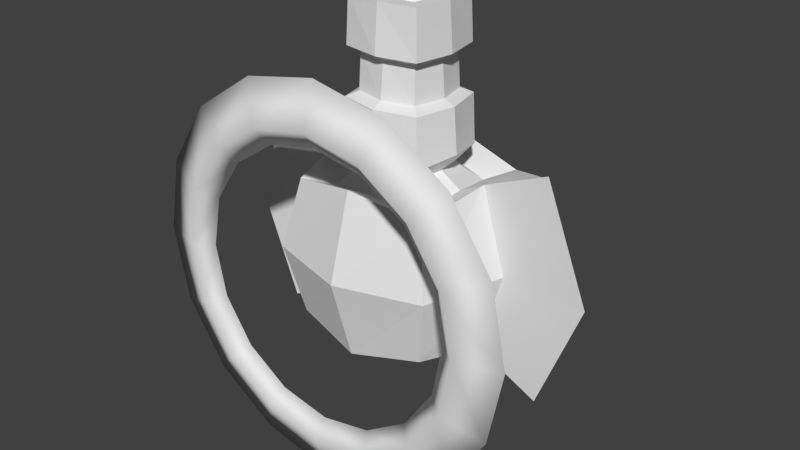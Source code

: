 # Source: player.blend  (saved by Blender 2.74.0; exported with 4.5.12 LTS)
import bpy
from mathutils import Matrix  # noqa: F401  (used for matrix-valued properties, if any)

bpy.ops.wm.read_factory_settings(use_empty=True)
scene = bpy.context.scene
scene.name = 'Scene'

# ---- collections
col_collection_1 = bpy.data.collections.new('Collection 1'); scene.collection.children.link(col_collection_1)

# ---- world
world_world = bpy.data.worlds.new('World'); scene.world = world_world
world_world.color = (0.05088, 0.05088, 0.05088)
world_world.use_sun_shadow = False
world_world.sun_shadow_jitter_overblur = 0.0
world_world.cycles.sampling_method = 'MANUAL'
world_world.cycles.sample_map_resolution = 256

# ---- meshes
me_circle = bpy.data.meshes.new('Circle')
me_circle.from_pydata([(6.357e-08, 0.1344, -1.0), (0.3827, 0.1344, -0.9239), (0.7071, 0.1344, -0.7071), (0.9239, 0.1344, -0.3827), (1.0, 0.1344, 1.292e-07), (0.9239, 0.1344, 0.3827), (0.7071, 0.1344, 0.7071), (0.3827, 0.1344, 0.9239), (8.742e-08, 0.1344, 1.0), (-0.3827, 0.1344, 0.9239), (-0.7071, 0.1344, 0.7071), (-0.9239, 0.1344, 0.3827), (-1.0, 0.1344, -5.359e-08), (-0.9239, 0.1344, -0.3827), (-0.7071, 0.1344, -0.7071), (-0.3827, 0.1344, -0.9239), (5.986e-08, 0.2238, -1.28), (0.4898, 0.2238, -1.182), (0.905, 0.2238, -0.905), (1.182, 0.2238, -0.4898), (1.28, 0.2238, 1.751e-07), (1.182, 0.2238, 0.4898), (0.905, 0.2238, 0.905), (0.4898, 0.2238, 1.182), (9.038e-08, 0.2238, 1.28), (-0.4898, 0.2238, 1.182), (-0.905, 0.2238, 0.905), (-1.182, 0.2238, 0.4898), (-1.28, 0.2238, -5.879e-08), (-1.182, 0.2238, -0.4898), (-0.905, 0.2238, -0.905), (-0.4898, 0.2238, -1.182), (7.182e-08, 0.2833, -1.074), (0.4108, 0.2833, -0.9918), (0.7591, 0.2833, -0.7591), (0.9918, 0.2833, -0.4108), (1.074, 0.2833, 1.622e-07), (0.9918, 0.2833, 0.4108), (0.7591, 0.2833, 0.7591), (0.4108, 0.2833, 0.9918), (9.743e-08, 0.2833, 1.074), (-0.4108, 0.2833, 0.9918), (-0.7591, 0.2833, 0.7591), (-0.9918, 0.2833, 0.4108), (-1.074, 0.2833, -3.406e-08), (-0.9918, 0.2833, -0.4108), (-0.7591, 0.2833, -0.7591), (-0.4108, 0.2833, -0.9918), (7.516e-08, 0.2238, -0.8821), (0.3376, 0.2238, -0.8149), (0.6237, 0.2238, -0.6237), (0.8149, 0.2238, -0.3376), (0.8821, 0.2238, 1.337e-07), (0.8149, 0.2238, 0.3376), (0.6237, 0.2238, 0.6237), (0.3376, 0.2238, 0.8149), (9.62e-08, 0.2238, 0.8821), (-0.3376, 0.2238, 0.8149), (-0.6237, 0.2238, 0.6237), (-0.8149, 0.2238, 0.3376), (-0.8821, 0.2238, -2.749e-08), (-0.8149, 0.2238, -0.3376), (-0.6237, 0.2238, -0.6237), (-0.3376, 0.2238, -0.8149), (0.4588, 0.5618, 0.4588), (0.4588, 1.479, 0.4588), (0.4588, 0.5618, -0.4588), (0.4588, 1.479, -0.4588), (-0.4588, 0.5618, 0.4588), (-0.4588, 1.479, 0.4588), (-0.4588, 0.5618, -0.4588), (-0.4588, 1.479, -0.4588), (0.5482, 1.021, 0.5482), (0.5482, 1.569, 2.904e-07), (0.5482, 1.021, -0.5482), (0.5482, 0.4725, 1.118e-07), (3.485e-08, 1.569, -0.5482), (-0.5482, 1.021, -0.5482), (3.485e-08, 0.4725, -0.5482), (-0.5482, 1.569, 2.207e-07), (-0.5482, 1.021, 0.5482), (-0.5482, 0.4725, 4.213e-08), (-3.485e-08, 1.569, 0.5482), (-3.485e-08, 0.4725, 0.5482), (0.2033, 1.673, 2.858e-07), (-3.236e-15, 0.3124, 5.09e-08), (0.2808, 1.021, 1.574), (-0.7082, 1.021, 1.213e-07), (4.502e-08, 1.021, -0.7082), (0.7082, 1.021, 2.113e-07), (0.3493, 1.021, 0.6765), (0.2755, 1.296, 0.6448), (-0.3493, 1.021, 0.6765), (-0.2755, 0.7451, 0.6448), (-4.381e-08, 1.37, 0.6765), (-4.381e-08, 0.6713, 0.6765), (0.2755, 0.7451, 0.6448), (-0.2755, 1.296, 0.6448), (0.38, 1.021, 0.4631), (0.2439, 1.265, 1.574), (-0.2808, 1.021, 1.574), (-0.2439, 0.7767, 1.574), (-1.01e-07, 1.301, 1.574), (-1.01e-07, 0.7398, 1.574), (0.2439, 0.7767, 1.574), (-0.2439, 1.265, 1.574), (0.1198, 1.021, 1.461), (0.3181, 1.339, 0.4011), (-0.38, 1.021, 0.4631), (-0.3181, 0.7026, 0.4011), (-3.001e-08, 1.401, 0.4631), (-3.001e-08, 0.6407, 0.4631), (0.3181, 0.7026, 0.4011), (-0.3181, 1.339, 0.4011), (-3.622e-08, 1.263, 0.552), (-0.191, 1.212, 0.53), (-3.622e-08, 0.7785, 0.552), (0.191, 0.8296, 0.53), (0.2422, 1.021, 0.552), (0.191, 1.212, 0.53), (-0.2422, 1.021, 0.552), (-0.191, 0.8296, 0.53), (-6.221e-08, 1.347, 0.9652), (-8.163e-08, 1.324, 1.27), (-0.2545, 1.275, 1.27), (-0.265, 1.286, 0.9652), (-6.221e-08, 0.6941, 0.9652), (-8.163e-08, 0.717, 1.27), (0.2545, 0.7662, 1.27), (0.265, 0.7556, 0.9652), (-0.3037, 1.021, 1.27), (-0.3265, 1.021, 0.9652), (0.3037, 1.021, 1.27), (0.3265, 1.021, 0.9652), (-0.265, 0.7556, 0.9652), (-0.2545, 0.7662, 1.27), (0.265, 1.286, 0.9652), (0.2545, 1.275, 1.27), (-6.392e-08, 1.275, 0.9991), (-7.903e-08, 1.257, 1.236), (-0.1979, 1.219, 1.236), (-0.2061, 1.227, 0.9991), (-6.392e-08, 0.7667, 0.9991), (-7.903e-08, 0.7845, 1.236), (0.1979, 0.8227, 1.236), (0.2061, 0.8145, 0.9991), (-0.2362, 1.021, 1.236), (-0.2539, 1.021, 0.9991), (0.2362, 1.021, 1.236), (0.2539, 1.021, 0.9991), (-0.2061, 0.8145, 0.9991), (-0.1979, 0.8227, 1.236), (0.2061, 1.227, 0.9991), (0.1979, 1.219, 1.236), (0.1936, 1.021, 1.574), (0.1682, 1.189, 1.574), (-0.1936, 1.021, 1.574), (-0.1682, 0.8525, 1.574), (-1.013e-07, 1.214, 1.574), (-1.013e-07, 0.827, 1.574), (0.1682, 0.8525, 1.574), (-0.1682, 1.189, 1.574), (0.1041, 1.125, 1.461), (-0.1198, 1.021, 1.461), (-0.1041, 0.9166, 1.461), (-9.371e-08, 1.14, 1.461), (-9.371e-08, 0.9008, 1.461), (0.1041, 0.9166, 1.461), (-0.1041, 1.125, 1.461), (-9.385e-08, 1.021, 1.461), (0.9849, 0.9975, 0.7367), (0.8244, 1.192, 0.6166), (0.9849, 1.23, 2.629e-07), (0.8244, 1.192, -0.6166), (-0.9849, 1.23, 1.377e-07), (-0.8244, 1.192, 0.6166), (0.9849, 0.9975, -0.7367), (-0.8244, 1.192, -0.6166), (-0.9849, 0.9975, -0.7367), (-0.9849, 0.9975, 0.7367), (-1.273, 0.9975, 8.161e-08), (1.273, 0.9975, 2.434e-07), (0.4248, 1.564, 2.825e-07), (0.3555, 1.495, -0.3555), (2.7e-08, 1.564, -0.4248), (-0.3555, 1.495, -0.3555), (-0.4248, 1.564, 2.285e-07), (-0.3555, 1.495, 0.3555), (-2.7e-08, 1.564, 0.4248), (0.3555, 1.495, 0.3555), (0.1701, 1.639, -0.1701), (1.292e-08, 1.673, -0.2033), (-0.1701, 1.639, -0.1701), (-0.2033, 1.673, 2.6e-07), (-0.1701, 1.639, 0.1701), (-1.292e-08, 1.673, 0.2033), (0.1701, 1.639, 0.1701), (-1.796e-14, 1.732, 2.826e-07)], [], [(5, 4, 20, 21), (0, 15, 31, 16), (3, 2, 18, 19), (14, 13, 29, 30), (1, 0, 16, 17), (12, 11, 27, 28), (10, 9, 25, 26), (8, 7, 23, 24), (6, 5, 21, 22), (4, 3, 19, 20), (15, 14, 30, 31), (2, 1, 17, 18), (13, 12, 28, 29), (11, 10, 26, 27), (9, 8, 24, 25), (7, 6, 22, 23), (27, 26, 42, 43), (25, 24, 40, 41), (23, 22, 38, 39), (21, 20, 36, 37), (16, 31, 47, 32), (19, 18, 34, 35), (30, 29, 45, 46), (17, 16, 32, 33), (28, 27, 43, 44), (26, 25, 41, 42), (24, 23, 39, 40), (22, 21, 37, 38), (20, 19, 35, 36), (31, 30, 46, 47), (18, 17, 33, 34), (29, 28, 44, 45), (33, 32, 48, 49), (44, 43, 59, 60), (42, 41, 57, 58), (40, 39, 55, 56), (38, 37, 53, 54), (36, 35, 51, 52), (47, 46, 62, 63), (34, 33, 49, 50), (45, 44, 60, 61), (43, 42, 58, 59), (41, 40, 56, 57), (39, 38, 54, 55), (37, 36, 52, 53), (32, 47, 63, 48), (35, 34, 50, 51), (46, 45, 61, 62), (0, 48, 63, 15), (15, 63, 62, 14), (14, 62, 61, 13), (13, 61, 60, 12), (12, 60, 59, 11), (11, 59, 58, 10), (10, 58, 57, 9), (9, 57, 56, 8), (8, 56, 55, 7), (7, 55, 54, 6), (6, 54, 53, 5), (5, 53, 52, 4), (4, 52, 51, 3), (3, 51, 50, 2), (2, 50, 49, 1), (1, 49, 48, 0), (89, 75, 66, 74), (88, 78, 70, 77), (87, 81, 68, 80), (93, 121, 116, 95), (85, 81, 70, 78), (73, 182, 189, 65), (76, 184, 183, 67), (79, 186, 185, 71), (82, 188, 187, 69), (83, 68, 81, 85), (64, 83, 85, 75), (75, 85, 78, 66), (97, 115, 120, 92), (80, 108, 113, 69), (95, 116, 117, 96), (77, 70, 81, 87), (87, 180, 178, 77), (80, 179, 180, 87), (74, 66, 78, 88), (67, 74, 88, 76), (76, 88, 77, 71), (72, 64, 75, 89), (89, 181, 170, 72), (74, 176, 181, 89), (132, 86, 104, 128), (130, 100, 105, 124), (124, 105, 102, 123), (128, 104, 103, 127), (69, 113, 110, 82), (83, 111, 109, 68), (65, 107, 98, 72), (90, 118, 119, 91), (86, 154, 160, 104), (100, 156, 161, 105), (105, 161, 158, 102), (104, 160, 159, 103), (127, 103, 101, 135), (123, 102, 99, 137), (135, 101, 100, 130), (137, 99, 86, 132), (98, 118, 117, 112), (108, 120, 115, 113), (113, 115, 114, 110), (112, 117, 116, 111), (111, 116, 121, 109), (110, 114, 119, 107), (109, 121, 120, 108), (107, 119, 118, 98), (92, 120, 121, 93), (72, 98, 112, 64), (64, 112, 111, 83), (82, 110, 107, 65), (94, 114, 115, 97), (68, 109, 108, 80), (96, 117, 118, 90), (91, 119, 114, 94), (91, 136, 133, 90), (136, 152, 149, 133), (93, 134, 131, 92), (124, 140, 146, 130), (94, 122, 136, 91), (134, 150, 147, 131), (95, 126, 134, 93), (128, 144, 148, 132), (96, 129, 126, 95), (122, 138, 152, 136), (97, 125, 122, 94), (126, 142, 150, 134), (92, 131, 125, 97), (129, 145, 142, 126), (90, 133, 129, 96), (125, 141, 138, 122), (152, 153, 148, 149), (150, 151, 146, 147), (138, 139, 153, 152), (142, 143, 151, 150), (145, 144, 143, 142), (141, 140, 139, 138), (147, 146, 140, 141), (149, 148, 144, 145), (123, 139, 140, 124), (127, 143, 144, 128), (135, 151, 143, 127), (137, 153, 139, 123), (130, 146, 151, 135), (133, 149, 145, 129), (132, 148, 153, 137), (131, 147, 141, 125), (154, 106, 167, 160), (156, 163, 168, 161), (161, 168, 165, 158), (160, 167, 166, 159), (103, 159, 157, 101), (102, 158, 155, 99), (101, 157, 156, 100), (99, 155, 154, 86), (169, 166, 167, 106), (163, 164, 166, 169), (168, 163, 169, 165), (165, 169, 106, 162), (159, 166, 164, 157), (158, 165, 162, 155), (157, 164, 163, 156), (155, 162, 106, 154), (177, 178, 180, 174), (174, 180, 179, 175), (171, 170, 181, 172), (172, 181, 176, 173), (69, 175, 179, 80), (71, 177, 174, 79), (77, 178, 177, 71), (67, 173, 176, 74), (65, 171, 172, 73), (79, 174, 175, 69), (73, 172, 173, 67), (72, 170, 171, 65), (182, 84, 196, 189), (184, 191, 190, 183), (186, 193, 192, 185), (188, 195, 194, 187), (65, 189, 188, 82), (69, 187, 186, 79), (71, 185, 184, 76), (67, 183, 182, 73), (197, 84, 190, 191), (195, 196, 84, 197), (194, 195, 197, 193), (193, 197, 191, 192), (189, 196, 195, 188), (187, 194, 193, 186), (185, 192, 191, 184), (183, 190, 84, 182)])
me_circle.polygons.foreach_set('use_smooth', [1, 1, 1, 1, 1, 1, 1, 1, 1, 1, 1, 1, 1, 1, 1, 1, 1, 1, 1, 1, 1, 1, 1, 1, 1, 1, 1, 1, 1, 1, 1, 1, 1, 1, 1, 1, 1, 1, 1, 1, 1, 1, 1, 1, 1, 1, 1, 1, 1, 1, 1, 1, 1, 1, 1, 1, 1, 1, 1, 1, 1, 1, 1, 1, 0, 0, 0, 0, 0, 0, 0, 0, 0, 0, 0, 0, 0, 0, 0, 0, 0, 0, 0, 0, 0, 0, 0, 0, 0, 0, 0, 0, 0, 0, 0, 0, 0, 0, 0, 0, 0, 0, 0, 0, 0, 0, 0, 0, 0, 0, 0, 0, 0, 0, 0, 0, 0, 0, 0, 0, 0, 0, 0, 0, 0, 0, 0, 0, 0, 0, 0, 0, 0, 0, 0, 0, 0, 0, 0, 0, 0, 0, 0, 0, 0, 0, 0, 0, 0, 0, 0, 0, 0, 0, 0, 0, 0, 0, 0, 0, 0, 0, 0, 0, 0, 0, 0, 0, 0, 0, 0, 0, 0, 0, 0, 0, 0, 0, 0, 0, 1, 1, 1, 1, 0, 0, 0, 0, 1, 1, 1, 1, 1, 1, 1, 1])
_uv = me_circle.uv_layers.new(name='UVMap')
_uv.uv.foreach_set('vector', [0.105, 0.0777, 0.1335, 0.06599, 0.1319, 0.05706, 0.1, 0.07004, 0.2269, 0.1296, 0.2273, 0.1605, 0.2362, 0.1623, 0.2358, 0.1279, 0.1643, 0.06625, 0.1926, 0.07841, 0.1979, 0.07099, 0.1663, 0.05742, 0.2158, 0.189, 0.1939, 0.2109, 0.1989, 0.2186, 0.2233, 0.1942, 0.2142, 0.101, 0.2269, 0.1296, 0.2358, 0.1279, 0.222, 0.09598, 0.1653, 0.2227, 0.1341, 0.2226, 0.1321, 0.2315, 0.1669, 0.2317, 0.1053, 0.2105, 0.08322, 0.1884, 0.07547, 0.1934, 0.1, 0.2181, 0.07126, 0.1595, 0.07121, 0.1283, 0.06225, 0.1264, 0.06221, 0.1612, 0.08306, 0.09959, 0.105, 0.0777, 0.1, 0.07004, 0.07555, 0.09439, 0.1335, 0.06599, 0.1643, 0.06625, 0.1663, 0.05742, 0.1319, 0.05706, 0.2273, 0.1605, 0.2158, 0.189, 0.2233, 0.1942, 0.2362, 0.1623, 0.1926, 0.07841, 0.2142, 0.101, 0.222, 0.09598, 0.1979, 0.07099, 0.1939, 0.2109, 0.1653, 0.2227, 0.1669, 0.2317, 0.1989, 0.2186, 0.1341, 0.2226, 0.1053, 0.2105, 0.1, 0.2181, 0.1321, 0.2315, 0.08322, 0.1884, 0.07126, 0.1595, 0.06221, 0.1612, 0.07547, 0.1934, 0.07121, 0.1283, 0.08306, 0.09959, 0.07555, 0.09439, 0.06225, 0.1264, 0.1321, 0.2315, 0.1, 0.2181, 0.09452, 0.2261, 0.1301, 0.2411, 0.07547, 0.1934, 0.06221, 0.1612, 0.05263, 0.163, 0.06731, 0.1987, 0.06225, 0.1264, 0.07555, 0.09439, 0.06754, 0.08892, 0.05272, 0.1244, 0.1, 0.07004, 0.1319, 0.05706, 0.1302, 0.04757, 0.09477, 0.06193, 0.2358, 0.1279, 0.2362, 0.1623, 0.2457, 0.1642, 0.2453, 0.126, 0.1663, 0.05742, 0.1979, 0.07099, 0.2034, 0.06308, 0.1684, 0.048, 0.2233, 0.1942, 0.1989, 0.2186, 0.2042, 0.2267, 0.2313, 0.1996, 0.222, 0.09598, 0.2358, 0.1279, 0.2453, 0.126, 0.2301, 0.09062, 0.1669, 0.2317, 0.1321, 0.2315, 0.1301, 0.2411, 0.1686, 0.2413, 0.1, 0.2181, 0.07547, 0.1934, 0.06731, 0.1987, 0.09452, 0.2261, 0.06221, 0.1612, 0.06225, 0.1264, 0.05272, 0.1244, 0.05263, 0.163, 0.07555, 0.09439, 0.1, 0.07004, 0.09477, 0.06193, 0.06754, 0.08892, 0.1319, 0.05706, 0.1663, 0.05742, 0.1684, 0.048, 0.1302, 0.04757, 0.2362, 0.1623, 0.2233, 0.1942, 0.2313, 0.1996, 0.2457, 0.1642, 0.1979, 0.07099, 0.222, 0.09598, 0.2301, 0.09062, 0.2034, 0.06308, 0.1989, 0.2186, 0.1669, 0.2317, 0.1686, 0.2413, 0.2042, 0.2267, 0.2301, 0.09062, 0.2453, 0.126, 0.2641, 0.1212, 0.2459, 0.07909, 0.1686, 0.2413, 0.1301, 0.2411, 0.1271, 0.2604, 0.1732, 0.2602, 0.09452, 0.2261, 0.06731, 0.1987, 0.05151, 0.2102, 0.08433, 0.2428, 0.05263, 0.163, 0.05272, 0.1244, 0.03343, 0.1214, 0.03364, 0.1676, 0.06754, 0.08892, 0.09477, 0.06193, 0.08336, 0.0462, 0.05091, 0.07877, 0.1302, 0.04757, 0.1684, 0.048, 0.1715, 0.02891, 0.1258, 0.0287, 0.2457, 0.1642, 0.2313, 0.1996, 0.2479, 0.2096, 0.2648, 0.167, 0.2034, 0.06308, 0.2301, 0.09062, 0.2459, 0.07909, 0.2136, 0.04665, 0.2042, 0.2267, 0.1686, 0.2413, 0.1732, 0.2602, 0.2157, 0.2423, 0.1301, 0.2411, 0.09452, 0.2261, 0.08433, 0.2428, 0.1271, 0.2604, 0.06731, 0.1987, 0.05263, 0.163, 0.03364, 0.1676, 0.05151, 0.2102, 0.05272, 0.1244, 0.06754, 0.08892, 0.05091, 0.07877, 0.03343, 0.1214, 0.09477, 0.06193, 0.1302, 0.04757, 0.1258, 0.0287, 0.08336, 0.0462, 0.2453, 0.126, 0.2457, 0.1642, 0.2648, 0.167, 0.2641, 0.1212, 0.1684, 0.048, 0.2034, 0.06308, 0.2136, 0.04665, 0.1715, 0.02891, 0.2313, 0.1996, 0.2042, 0.2267, 0.2157, 0.2423, 0.2479, 0.2096, 0.2907, 0.1161, 0.2641, 0.1212, 0.2648, 0.167, 0.2915, 0.1725, 0.2915, 0.1725, 0.2648, 0.167, 0.2479, 0.2096, 0.2704, 0.225, 0.2704, 0.225, 0.2479, 0.2096, 0.2157, 0.2423, 0.2305, 0.2653, 0.2305, 0.2653, 0.2157, 0.2423, 0.1732, 0.2602, 0.1781, 0.2871, 0.1781, 0.2871, 0.1732, 0.2602, 0.1271, 0.2604, 0.1212, 0.2871, 0.1212, 0.2871, 0.1271, 0.2604, 0.08433, 0.2428, 0.06864, 0.2653, 0.06864, 0.2653, 0.08433, 0.2428, 0.05151, 0.2102, 0.0284, 0.225, 0.0284, 0.225, 0.05151, 0.2102, 0.03364, 0.1676, 0.006635, 0.1724, 0.006635, 0.1724, 0.03364, 0.1676, 0.03343, 0.1214, 0.006668, 0.1156, 0.006668, 0.1156, 0.03343, 0.1214, 0.05091, 0.07877, 0.02849, 0.06311, 0.02849, 0.06311, 0.05091, 0.07877, 0.08336, 0.0462, 0.06872, 0.02317, 0.06872, 0.02317, 0.08336, 0.0462, 0.1258, 0.0287, 0.1211, 0.001865, 0.1211, 0.001865, 0.1258, 0.0287, 0.1715, 0.02891, 0.1776, 0.002414, 0.1776, 0.002414, 0.1715, 0.02891, 0.2136, 0.04665, 0.2293, 0.0245, 0.2293, 0.0245, 0.2136, 0.04665, 0.2459, 0.07909, 0.2687, 0.06441, 0.2687, 0.06441, 0.2459, 0.07909, 0.2641, 0.1212, 0.2907, 0.1161, 0.4924, 0.7389, 0.3921, 0.7355, 0.3861, 0.8148, 0.4666, 0.8435, 0.3077, 0.9015, 0.3077, 0.8155, 0.2293, 0.8148, 0.2123, 0.8983, 0.123, 0.7389, 0.2233, 0.7355, 0.2239, 0.656, 0.1418, 0.6327, 0.954, 0.7757, 0.9828, 0.7768, 0.9811, 0.7384, 0.9539, 0.736, 0.3077, 0.7327, 0.2233, 0.7355, 0.2293, 0.8148, 0.3077, 0.8155, 0.5508, 0.1978, 0.5773, 0.1978, 0.5885, 0.1162, 0.5629, 0.09272, 0.6724, 0.3247, 0.6724, 0.2957, 0.5885, 0.2794, 0.5629, 0.3029, 0.7941, 0.1978, 0.7676, 0.1978, 0.7564, 0.2794, 0.782, 0.3029, 0.6724, 0.07095, 0.6724, 0.09997, 0.7564, 0.1162, 0.782, 0.09272, 0.3077, 0.6403, 0.2239, 0.656, 0.2233, 0.7355, 0.3077, 0.7327, 0.3914, 0.656, 0.3077, 0.6403, 0.3077, 0.7327, 0.3921, 0.7355, 0.3921, 0.7355, 0.3077, 0.7327, 0.3077, 0.8155, 0.3861, 0.8148, 0.954, 0.8544, 0.9828, 0.8532, 0.978, 0.815, 0.9508, 0.815, 0.4215, 0.4666, 0.3729, 0.4681, 0.358, 0.5488, 0.3958, 0.5842, 0.9539, 0.736, 0.9811, 0.7384, 0.9894, 0.7011, 0.9608, 0.6959, 0.1488, 0.8435, 0.2293, 0.8148, 0.2233, 0.7355, 0.123, 0.7389, 0.123, 0.7389, 0.01743, 0.7424, 0.07016, 0.8762, 0.1488, 0.8435, 0.1418, 0.6327, 0.06108, 0.6054, 0.01743, 0.7424, 0.123, 0.7389, 0.4031, 0.8983, 0.3861, 0.8148, 0.3077, 0.8155, 0.3077, 0.9015, 0.3918, 0.9828, 0.4031, 0.8983, 0.3077, 0.9015, 0.3077, 0.997, 0.3077, 0.997, 0.3077, 0.9015, 0.2123, 0.8983, 0.2236, 0.9828, 0.4736, 0.6327, 0.3914, 0.656, 0.3921, 0.7355, 0.4924, 0.7389, 0.4924, 0.7389, 0.598, 0.7424, 0.5543, 0.6054, 0.4736, 0.6327, 0.4666, 0.8435, 0.5452, 0.8762, 0.598, 0.7424, 0.4924, 0.7389, 0.8503, 0.6418, 0.7942, 0.6313, 0.7852, 0.6765, 0.8362, 0.6842, 0.8331, 0.815, 0.7768, 0.815, 0.7768, 0.8613, 0.8288, 0.8591, 0.8288, 0.8591, 0.7768, 0.8613, 0.7808, 0.9075, 0.8365, 0.9024, 0.8362, 0.6842, 0.7852, 0.6765, 0.7808, 0.7226, 0.8365, 0.7277, 0.3958, 0.5842, 0.358, 0.5488, 0.2786, 0.5687, 0.2801, 0.6174, 0.271, 0.3249, 0.2725, 0.3735, 0.353, 0.3885, 0.3885, 0.3508, 0.1626, 0.5915, 0.1981, 0.5538, 0.1782, 0.4742, 0.1296, 0.4757, 0.9678, 0.9824, 0.9973, 0.9679, 0.9894, 0.9289, 0.9608, 0.9341, 0.578, 0.8964, 0.598, 0.8998, 0.6137, 0.8607, 0.5984, 0.839, 0.7166, 0.9203, 0.6966, 0.9169, 0.6809, 0.9559, 0.6962, 0.9776, 0.6962, 0.9776, 0.6809, 0.9559, 0.6388, 0.9577, 0.6353, 0.9776, 0.5984, 0.839, 0.6137, 0.8607, 0.6558, 0.859, 0.6593, 0.839, 0.8365, 0.7277, 0.7808, 0.7226, 0.7768, 0.7688, 0.8288, 0.771, 0.8365, 0.9024, 0.7808, 0.9075, 0.7852, 0.9536, 0.8362, 0.9458, 0.8288, 0.771, 0.7768, 0.7688, 0.7768, 0.815, 0.8331, 0.815, 0.8362, 0.9458, 0.7852, 0.9536, 0.7942, 0.9988, 0.8503, 0.9883, 0.1782, 0.4742, 0.2205, 0.4728, 0.2297, 0.4278, 0.1931, 0.3935, 0.3729, 0.4681, 0.3306, 0.4694, 0.3214, 0.5145, 0.358, 0.5488, 0.358, 0.5488, 0.3214, 0.5145, 0.2773, 0.5267, 0.2786, 0.5687, 0.1931, 0.3935, 0.2297, 0.4278, 0.2738, 0.4156, 0.2725, 0.3735, 0.2725, 0.3735, 0.2738, 0.4156, 0.3186, 0.425, 0.353, 0.3885, 0.2786, 0.5687, 0.2773, 0.5267, 0.2325, 0.5172, 0.1981, 0.5538, 0.353, 0.3885, 0.3186, 0.425, 0.3306, 0.4694, 0.3729, 0.4681, 0.1981, 0.5538, 0.2325, 0.5172, 0.2205, 0.4728, 0.1782, 0.4742, 0.9508, 0.815, 0.978, 0.815, 0.9828, 0.7768, 0.954, 0.7757, 0.1296, 0.4757, 0.1782, 0.4742, 0.1931, 0.3935, 0.1553, 0.358, 0.1553, 0.358, 0.1931, 0.3935, 0.2725, 0.3735, 0.271, 0.3249, 0.2801, 0.6174, 0.2786, 0.5687, 0.1981, 0.5538, 0.1626, 0.5915, 0.9539, 0.8941, 0.9811, 0.8917, 0.9828, 0.8532, 0.954, 0.8544, 0.3885, 0.3508, 0.353, 0.3885, 0.3729, 0.4681, 0.4215, 0.4666, 0.9608, 0.6959, 0.9894, 0.7011, 0.9973, 0.6621, 0.9678, 0.6477, 0.9608, 0.9341, 0.9894, 0.9289, 0.9811, 0.8917, 0.9539, 0.8941, 0.9608, 0.9341, 0.9169, 0.9384, 0.9123, 0.9822, 0.9678, 0.9824, 0.9169, 0.9384, 0.9016, 0.9391, 0.9004, 0.9786, 0.9123, 0.9822, 0.954, 0.7757, 0.9115, 0.7741, 0.9061, 0.815, 0.9508, 0.815, 0.8288, 0.8591, 0.8447, 0.8585, 0.8459, 0.815, 0.8331, 0.815, 0.9539, 0.8941, 0.9092, 0.8973, 0.9169, 0.9384, 0.9608, 0.9341, 0.9115, 0.7741, 0.8958, 0.7735, 0.8943, 0.815, 0.9061, 0.815, 0.9539, 0.736, 0.9092, 0.7328, 0.9115, 0.7741, 0.954, 0.7757, 0.8362, 0.6842, 0.8513, 0.6866, 0.8614, 0.6474, 0.8503, 0.6418, 0.9608, 0.6959, 0.9169, 0.6917, 0.9092, 0.7328, 0.9539, 0.736, 0.9092, 0.8973, 0.8974, 0.8981, 0.9016, 0.9391, 0.9169, 0.9384, 0.954, 0.8544, 0.9115, 0.856, 0.9092, 0.8973, 0.9539, 0.8941, 0.9092, 0.7328, 0.8974, 0.732, 0.8958, 0.7735, 0.9115, 0.7741, 0.9508, 0.815, 0.9061, 0.815, 0.9115, 0.856, 0.954, 0.8544, 0.9169, 0.6917, 0.9016, 0.691, 0.8974, 0.732, 0.9092, 0.7328, 0.9678, 0.6477, 0.9123, 0.6479, 0.9169, 0.6917, 0.9608, 0.6959, 0.9115, 0.856, 0.8958, 0.8566, 0.8974, 0.8981, 0.9092, 0.8973, 0.9016, 0.9391, 0.8513, 0.9434, 0.8614, 0.9827, 0.9004, 0.9786, 0.8958, 0.7735, 0.8447, 0.7716, 0.8459, 0.815, 0.8943, 0.815, 0.8974, 0.8981, 0.8491, 0.9014, 0.8513, 0.9434, 0.9016, 0.9391, 0.8974, 0.732, 0.8491, 0.7287, 0.8447, 0.7716, 0.8958, 0.7735, 0.9016, 0.691, 0.8513, 0.6866, 0.8491, 0.7287, 0.8974, 0.732, 0.8958, 0.8566, 0.8447, 0.8585, 0.8491, 0.9014, 0.8974, 0.8981, 0.8943, 0.815, 0.8459, 0.815, 0.8447, 0.8585, 0.8958, 0.8566, 0.9004, 0.6514, 0.8614, 0.6474, 0.8513, 0.6866, 0.9016, 0.691, 0.8365, 0.9024, 0.8491, 0.9014, 0.8447, 0.8585, 0.8288, 0.8591, 0.8365, 0.7277, 0.8491, 0.7287, 0.8513, 0.6866, 0.8362, 0.6842, 0.8288, 0.771, 0.8447, 0.7716, 0.8491, 0.7287, 0.8365, 0.7277, 0.8362, 0.9458, 0.8513, 0.9434, 0.8491, 0.9014, 0.8365, 0.9024, 0.8331, 0.815, 0.8459, 0.815, 0.8447, 0.7716, 0.8288, 0.771, 0.9123, 0.6479, 0.9004, 0.6514, 0.9016, 0.691, 0.9169, 0.6917, 0.8503, 0.9883, 0.8614, 0.9827, 0.8513, 0.9434, 0.8362, 0.9458, 0.9061, 0.815, 0.8943, 0.815, 0.8958, 0.8566, 0.9115, 0.856, 0.598, 0.8998, 0.6261, 0.9047, 0.6321, 0.8868, 0.6137, 0.8607, 0.6966, 0.9169, 0.6685, 0.912, 0.6625, 0.9299, 0.6809, 0.9559, 0.6809, 0.9559, 0.6625, 0.9299, 0.6437, 0.9295, 0.6388, 0.9577, 0.6137, 0.8607, 0.6321, 0.8868, 0.651, 0.8872, 0.6558, 0.859, 0.6593, 0.839, 0.6558, 0.859, 0.6949, 0.8748, 0.7166, 0.8594, 0.6353, 0.9776, 0.6388, 0.9577, 0.5997, 0.9419, 0.578, 0.9572, 0.7166, 0.8594, 0.6949, 0.8748, 0.6966, 0.9169, 0.7166, 0.9203, 0.578, 0.9572, 0.5997, 0.9419, 0.598, 0.8998, 0.578, 0.8964, 0.6473, 0.9083, 0.651, 0.8872, 0.6321, 0.8868, 0.6261, 0.9047, 0.6685, 0.912, 0.6689, 0.8931, 0.651, 0.8872, 0.6473, 0.9083, 0.6625, 0.9299, 0.6685, 0.912, 0.6473, 0.9083, 0.6437, 0.9295, 0.6437, 0.9295, 0.6473, 0.9083, 0.6261, 0.9047, 0.6258, 0.9236, 0.6558, 0.859, 0.651, 0.8872, 0.6689, 0.8931, 0.6949, 0.8748, 0.6388, 0.9577, 0.6437, 0.9295, 0.6258, 0.9236, 0.5997, 0.9419, 0.6949, 0.8748, 0.6689, 0.8931, 0.6685, 0.912, 0.6966, 0.9169, 0.5997, 0.9419, 0.6258, 0.9236, 0.6261, 0.9047, 0.598, 0.8998, 0.8888, 0.3413, 0.9452, 0.3718, 0.9995, 0.1978, 0.915, 0.1978, 0.915, 0.1978, 0.9995, 0.1978, 0.9452, 0.02383, 0.8888, 0.05439, 0.4561, 0.05439, 0.3997, 0.02383, 0.3454, 0.1978, 0.4299, 0.1978, 0.4299, 0.1978, 0.3454, 0.1978, 0.3997, 0.3718, 0.4561, 0.3413, 0.3958, 0.5842, 0.4944, 0.5085, 0.5416, 0.4559, 0.4215, 0.4666, 0.782, 0.3029, 0.8888, 0.3413, 0.915, 0.1978, 0.7941, 0.1978, 0.2123, 0.8983, 0.1282, 0.8839, 0.1585, 0.9237, 0.2236, 0.9828, 0.3918, 0.9828, 0.4569, 0.9237, 0.4871, 0.8839, 0.4031, 0.8983, 0.5629, 0.09272, 0.4561, 0.05439, 0.4299, 0.1978, 0.5508, 0.1978, 0.7941, 0.1978, 0.915, 0.1978, 0.8888, 0.05439, 0.782, 0.09272, 0.5508, 0.1978, 0.4299, 0.1978, 0.4561, 0.3413, 0.5629, 0.3029, 0.1296, 0.4757, 0.009089, 0.4725, 0.05947, 0.522, 0.1626, 0.5915, 0.5773, 0.1978, 0.6308, 0.1978, 0.6356, 0.1612, 0.5885, 0.1162, 0.6724, 0.2957, 0.6724, 0.2397, 0.6356, 0.2345, 0.5885, 0.2794, 0.7676, 0.1978, 0.7141, 0.1978, 0.7093, 0.2345, 0.7564, 0.2794, 0.6724, 0.09997, 0.6724, 0.156, 0.7093, 0.1612, 0.7564, 0.1162, 0.5629, 0.09272, 0.5885, 0.1162, 0.6724, 0.09997, 0.6724, 0.07095, 0.782, 0.09272, 0.7564, 0.1162, 0.7676, 0.1978, 0.7941, 0.1978, 0.782, 0.3029, 0.7564, 0.2794, 0.6724, 0.2957, 0.6724, 0.3247, 0.5629, 0.3029, 0.5885, 0.2794, 0.5773, 0.1978, 0.5508, 0.1978, 0.6724, 0.1978, 0.6308, 0.1978, 0.6356, 0.2345, 0.6724, 0.2397, 0.6724, 0.156, 0.6356, 0.1612, 0.6308, 0.1978, 0.6724, 0.1978, 0.7093, 0.1612, 0.6724, 0.156, 0.6724, 0.1978, 0.7141, 0.1978, 0.7141, 0.1978, 0.6724, 0.1978, 0.6724, 0.2397, 0.7093, 0.2345, 0.5885, 0.1162, 0.6356, 0.1612, 0.6724, 0.156, 0.6724, 0.09997, 0.7564, 0.1162, 0.7093, 0.1612, 0.7141, 0.1978, 0.7676, 0.1978, 0.7564, 0.2794, 0.7093, 0.2345, 0.6724, 0.2397, 0.6724, 0.2957, 0.5885, 0.2794, 0.6356, 0.2345, 0.6308, 0.1978, 0.5773, 0.1978])
me_circle.materials.append(None)
me_circle.use_remesh_preserve_volume = False
me_circle.use_remesh_preserve_attributes = False
me_circle.use_mirror_vertex_groups = False
me_circle.update()
arm_armature = bpy.data.armatures.new('Armature')  # bones are not reproduced

# ---- objects
ob_armature = bpy.data.objects.new('Armature', arm_armature)
ob_circle = bpy.data.objects.new('Circle', me_circle)

# ---- transforms, parenting, visibility, modifiers, constraints
ob_armature.location = (0.0, 0.0, 0.0)
ob_armature.show_in_front = True
ob_armature.lineart.crease_threshold = 0.0
ob_circle.parent = ob_armature
ob_circle.location = (0.0, 0.0, 0.0)
ob_circle.lineart.crease_threshold = 0.0
_vg = ob_circle.vertex_groups.new(name='ring')
_vg.add([0, 1, 2, 3, 4, 5, 6, 7, 8, 9, 10, 11, 12, 13, 14, 15, 16, 17, 18, 19, 20, 21, 22, 23, 24, 25, 26, 27, 28, 29, 30, 31, 32, 33, 34, 35, 36, 37, 38, 39, 40, 41, 42, 43, 44, 45, 46, 47, 48, 49, 50, 51, 52, 53, 54, 55, 56, 57, 58, 59, 60, 61, 62, 63], 1.0, 'REPLACE')
_vg = ob_circle.vertex_groups.new(name='main')
for _i, _w in zip([64, 65, 66, 67, 68, 69, 70, 71, 72, 73, 74, 75, 76, 77, 78, 79, 80, 81, 82, 83, 84, 85, 87, 88, 89, 90, 91, 92, 93, 94, 95, 96, 97, 98, 107, 108, 109, 110, 111, 112, 113, 114, 115, 116, 117, 118, 119, 120, 121, 170, 171, 172, 173, 174, 175, 176, 177, 178, 179, 180, 181, 182, 183, 184, 185, 186, 187, 188, 189, 190, 191, 192, 193, 194, 195, 196, 197], [0.6713, 0.7414, 0.9593, 0.9692, 0.67, 0.7439, 0.9604, 0.9706, 0.6619, 0.9233, 0.9665, 0.8962, 0.9855, 0.9671, 0.9735, 0.9223, 0.6664, 0.8972, 0.6897, 0.6009, 0.9373, 0.9023, 0.8946, 0.9941, 0.8982, 0.05613, 0.06842, 0.05637, 0.06396, 0.05845, 0.05331, 0.06403, 0.06853, 0.4997, 0.585, 0.5014, 0.5407, 0.5177, 0.4701, 0.5412, 0.5865, 0.1523, 0.1703, 0.1384, 0.1588, 0.1462, 0.1701, 0.1473, 0.1583, 0.7547, 0.7525, 0.9042, 0.9504, 0.9069, 0.7551, 0.9446, 0.9488, 0.9452, 0.7472, 0.8978, 0.8925, 0.9282, 0.968, 0.9805, 0.9688, 0.9283, 0.8133, 0.7954, 0.8129, 0.9583, 0.9636, 0.9588, 0.9388, 0.898, 0.8957, 0.8995, 0.9394]): _vg.add([_i], _w, 'REPLACE')
_vg = ob_circle.vertex_groups.new(name='canon')
for _i, _w in zip([64, 65, 66, 67, 68, 69, 70, 71, 72, 73, 74, 75, 76, 77, 78, 79, 80, 81, 82, 83, 84, 85, 86, 87, 89, 90, 91, 92, 93, 94, 95, 96, 97, 98, 99, 100, 101, 102, 103, 104, 105, 106, 107, 108, 109, 110, 111, 112, 113, 114, 115, 116, 117, 118, 119, 120, 121, 122, 123, 124, 125, 126, 127, 128, 129, 130, 131, 132, 133, 134, 135, 136, 137, 138, 139, 140, 141, 142, 143, 144, 145, 146, 147, 148, 149, 150, 151, 152, 153, 154, 155, 156, 157, 158, 159, 160, 161, 162, 163, 164, 165, 166, 167, 168, 169, 170, 171, 172, 173, 174, 175, 176, 177, 178, 179, 180, 181, 182, 183, 184, 185, 186, 187, 188, 189, 190, 191, 192, 193, 194, 195, 196, 197], [0.0, 0.0, 0.0, 0.0, 0.0, 0.0, 0.0, 0.0, 0.0, 0.0, 0.0, 0.0, 0.0, 0.0, 0.0, 0.0, 0.0, 0.0, 0.0, 0.0, 0.0, 0.0, 0.9997, 0.0, 0.0, 0.9439, 0.9316, 0.9436, 0.936, 0.9416, 0.9467, 0.936, 0.9315, 0.0, 0.9996, 0.9997, 0.9996, 0.9997, 0.9997, 0.9996, 0.9996, 0.9998, 0.0, 0.0, 0.0, 0.0, 0.0, 0.0, 0.0, 0.0, 0.0, 0.0, 0.0, 0.0, 0.0, 0.0, 0.0, 0.9849, 0.9988, 0.9986, 0.9826, 0.9862, 0.9989, 0.9987, 0.9837, 0.9989, 0.9855, 0.9989, 0.9855, 0.9837, 0.9987, 0.9826, 0.9986, 0.9914, 0.9981, 0.9978, 0.9899, 0.9921, 0.9982, 0.9979, 0.9905, 0.9981, 0.9917, 0.9981, 0.9918, 0.9905, 0.9979, 0.99, 0.9978, 0.9997, 0.9997, 0.9997, 0.9997, 0.9997, 0.9997, 0.9997, 0.9997, 0.9998, 0.9998, 0.9998, 0.9998, 0.9998, 0.9998, 0.9998, 1.0, 0.0, 0.0, 0.0, 0.0, 0.0, 0.0, 0.0, 0.0, 0.0, 0.0, 0.0, 0.0, 0.0, 0.0, 0.0, 0.0, 0.0, 0.0, 0.0, 0.0, 0.0, 0.0, 0.0, 0.0, 0.0, 0.0, 0.0, 0.0]): _vg.add([_i], _w, 'REPLACE')
_m = ob_circle.modifiers.new('Armature', 'ARMATURE')
_m.object = ob_armature

# ---- collection membership
col_collection_1.objects.link(ob_armature)
col_collection_1.objects.link(ob_circle)

# ---- scene / render settings (as saved in the file)
scene.frame_start = 0; scene.frame_end = 40; scene.frame_set(40)
scene.render.engine = 'BLENDER_EEVEE_NEXT'
scene.render.resolution_percentage = 50
scene.render.dither_intensity = 0.0
scene.cycles.use_denoising = False
scene.cycles.samples = 10
scene.cycles.sampling_pattern = 'TABULATED_SOBOL'
scene.cycles.light_sampling_threshold = 0.0
scene.cycles.use_adaptive_sampling = False
scene.cycles.use_light_tree = False
scene.cycles.blur_glossy = 0.0
scene.cycles.pixel_filter_type = 'GAUSSIAN'
scene.cycles.sample_clamp_indirect = 0.0
scene.view_settings.view_transform = 'Standard'
bpy.context.view_layer.update()

# ---- added for rendering (the .blend has no active camera and no usable light): camera, sun
cam_auto = bpy.data.cameras.new('AutoCamera')
cam_auto.lens = 50.0
cam_auto.sensor_width = 36.0
cam_auto.clip_end = 1000.0
ob_auto_camera = bpy.data.objects.new('AutoCamera', cam_auto)
scene.collection.objects.link(ob_auto_camera)
ob_auto_camera.location = (3.84275, -3.67812, 3.2215)
ob_auto_camera.rotation_euler = (1.09748, -7.21219e-08, 0.694738)
scene.camera = ob_auto_camera
light_auto_sun = bpy.data.lights.new('AutoSun', 'SUN')
light_auto_sun.energy = 3.0
light_auto_sun.angle = 0.0523599
ob_auto_sun = bpy.data.objects.new('AutoSun', light_auto_sun)
scene.collection.objects.link(ob_auto_sun)
ob_auto_sun.rotation_euler = (0.872665, 0.174533, 0.523599)
bpy.context.view_layer.update()
